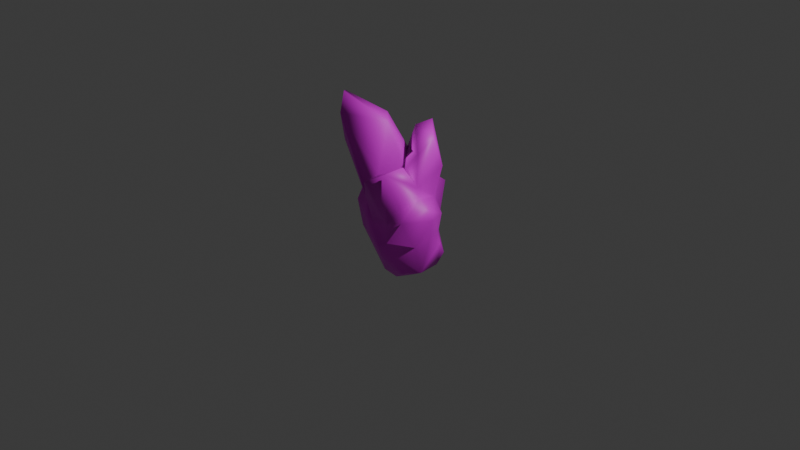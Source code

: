 # Source: rockDecim.blend  (saved by Blender 4.1.24; exported with 4.5.12 LTS)
import bpy
from mathutils import Matrix  # noqa: F401  (used for matrix-valued properties, if any)

bpy.ops.wm.read_factory_settings(use_empty=True)
scene = bpy.context.scene
scene.name = 'Scene'

# ---- collections
col_collection = bpy.data.collections.new('Collection'); scene.collection.children.link(col_collection)

# ---- images (referenced by path relative to the original .blend; pixels are not part of the script)
import os
ASSET_DIR = os.environ.get("B2B_ASSET_DIR", "")  # directory of the original .blend (textures are referenced by path, not embedded)
HERE = os.path.dirname(os.path.abspath(__file__))  # packed textures are extracted next to this script under _unpacked/

def load_image(name, relpath, width, height, colorspace="sRGB"):
    """Load a texture the original file referenced (path relative to the .blend, or extracted next to this script)."""
    p = next((c for c in (os.path.join(HERE, relpath), os.path.join(ASSET_DIR, relpath)) if relpath and os.path.exists(c)), "")
    if p:
        img = bpy.data.images.load(p, check_existing=True)
        img.name = name
    else:  # same state as the original file: an image datablock whose file is absent (Cycles renders it pink)
        img = bpy.data.images.new(name, width, height)
        img.source = "FILE"
        img.filepath = "//" + (relpath or name)
    img.colorspace_settings.name = colorspace
    return img
img_t_stone_6_basecolor_png_001 = load_image('T_Stone_6_BaseColor.png.001', 'T_Stone_6_BaseColor.png', 1024, 1024, 'sRGB')

# ---- materials (node trees are filled in below, after node groups)
mat_stone_6_001 = bpy.data.materials.new('Stone_6.001')
mat_stone_6_001.use_transparent_shadow = False
mat_stone_6_001.roughness = 0.5

# ---- material node trees
mat_stone_6_001.use_nodes = True; mat_stone_6_001.node_tree.nodes.clear()
_N = mat_stone_6_001.node_tree.nodes; _L = mat_stone_6_001.node_tree.links
n0 = _N.new('ShaderNodeBsdfPrincipled'); n0.name = 'Principled BSDF'; n0.location = (10, 300)
n0.inputs[27].default_value = (0.0, 0.0, 0.0, 1.0)
n0.inputs[28].default_value = 1.0
n1 = _N.new('ShaderNodeOutputMaterial'); n1.name = 'Material Output'; n1.location = (300, 300)
n2 = _N.new('ShaderNodeNormalMap'); n2.name = 'Normal Map'; n2.location = (-300, -300)
n2.label = 'Normal/Map'
n2.inputs[0].default_value = 0.0
n3 = _N.new('ShaderNodeTexImage'); n3.name = 'Image Texture'; n3.location = (-300, 600)
n3.image = img_t_stone_6_basecolor_png_001
_L.new(n0.outputs[0], n1.inputs[0])
_L.new(n2.outputs[0], n0.inputs[5])
_L.new(n3.outputs[0], n0.inputs[0])
n1.is_active_output = True

# ---- world
world_world = bpy.data.worlds.new('World'); scene.world = world_world
world_world.use_nodes = True; world_world.node_tree.nodes.clear()
_N = world_world.node_tree.nodes; _L = world_world.node_tree.links
n0 = _N.new('ShaderNodeOutputWorld'); n0.name = 'World Output'; n0.location = (300, 300)
n1 = _N.new('ShaderNodeBackground'); n1.name = 'Background'; n1.location = (10, 300)
n1.inputs[0].default_value = (0.05088, 0.05088, 0.05088, 1.0)
_L.new(n1.outputs[0], n0.inputs[0])
n0.is_active_output = True
world_world.color = (0.05088, 0.05088, 0.05088)
world_world.use_sun_shadow = False
world_world.sun_shadow_jitter_overblur = 0.0

# ---- cameras
cam_camera = bpy.data.cameras.new('Camera')
cam_camera.clip_end = 100.0
cam_camera.ortho_scale = 7.314

# ---- lights
light_light = bpy.data.lights.new('Light', 'POINT')
light_light.transmission_factor = 0.0
light_light.energy = 1000.0
light_light.shadow_soft_size = 0.1
light_light.shadow_maximum_resolution = 0.006
light_light.use_absolute_resolution = True

# ---- meshes
me_sm_stonenode_6 = bpy.data.meshes.new('SM_StoneNode_6')
me_sm_stonenode_6.from_pydata([(-0.4634, 1.107, 0.3528), (0.03714, 0.5741, 0.4942), (-0.5261, 1.292, 0.2478), (-0.5952, 1.264, 0.1696), (-0.6225, 0.8885, 0.0158), (-0.2066, 1.092, -0.03647), (0.01291, 0.5814, 0.2867), (-0.04184, 1.075, 0.1165), (0.06001, 0.799, -0.05561), (-0.4446, 0.8321, 0.3191), (-0.07193, 0.3586, 0.3885), (-0.3544, 0.4387, 0.1894), (-0.38, 0.3312, 0.1076), (-0.4239, 0.1402, 0.1835), (-0.4393, 0.4268, -0.07005), (-0.5776, 0.2114, -0.04893), (0.2062, 0.6503, 0.1203), (-0.1589, 0.08259, 0.2802), (-0.1115, 0.1674, 0.1531), (0.06543, -0.4537, 0.2602), (-0.2997, -0.09616, 0.2249), (-0.1222, -0.4386, 0.01423), (0.3371, 0.7521, 0.2715), (0.3928, 0.8538, 0.1277), (0.3494, 0.3061, 0.3117), (0.3222, 0.7407, 0.5044), (0.4013, 0.5256, 0.1407), (0.4041, 0.3983, 0.1178), (0.1715, -0.09564, 0.4378), (0.4846, 0.2626, 0.435), (0.1871, 0.1176, 0.3407), (0.2328, -0.0567, 0.3894), (-0.0567, 0.04854, 0.3065), (0.4771, -0.06752, 0.2392), (0.1965, -0.5044, 0.2226), (0.3718, -0.3671, 0.3128), (0.5535, -0.3189, 0.2237), (0.3327, -0.4524, 0.1653), (0.6118, 0.3939, 0.241), (0.6365, 0.2534, 0.1558), (0.1221, 1.03, -0.1037), (0.1253, 0.3711, -0.1683), (0.2044, 1.076, -0.2523), (0.1855, 0.5772, -0.269), (-0.4022, 0.3253, -0.1654), (-0.2539, 0.03325, -0.1996), (-0.1353, 0.2238, -0.1895), (0.0251, 0.3879, -0.2187), (-0.01983, 0.4482, -0.3711), (0.231, 0.3596, -0.2792), (-0.09259, -0.04733, -0.3147), (0.1533, -0.04079, -0.3114), (0.007215, -0.01432, -0.3113), (-0.2286, -0.2061, -0.1898), (0.08565, -0.2218, -0.3359), (0.09843, 0.2902, -0.556), (-0.1314, 0.3407, -0.5374), (0.4403, 1.002, -0.03122), (0.3785, 0.6374, -0.2266), (0.3826, 0.342, -0.1178), (0.4171, 0.1499, -0.1877), (0.4707, -0.024, 0.02113), (0.4981, -0.1208, -0.09376), (0.4721, -0.2648, -0.1725), (0.4126, -0.0509, -0.1445), (0.2977, -0.05476, -0.2553), (0.125, -0.5015, -0.09789), (0.4137, -0.4094, -0.1303)], [], [(0, 9, 10), (3, 9, 0), (2, 3, 0), (2, 7, 3), (5, 3, 7), (6, 7, 0), (7, 6, 16), (23, 40, 8), (30, 1, 10), (1, 6, 10), (9, 4, 11), (11, 4, 12), (12, 4, 14), (15, 12, 14), (13, 12, 15), (32, 10, 18), (12, 13, 17), (32, 18, 17), (15, 53, 21), (22, 16, 25), (23, 16, 26), (24, 25, 30), (29, 24, 30), (27, 29, 38), (24, 27, 25), (29, 27, 24), (25, 27, 26), (29, 30, 31), (31, 30, 32), (33, 29, 31), (33, 31, 28), (61, 33, 36), (36, 62, 61), (19, 35, 28), (35, 34, 37), (36, 28, 35), (35, 37, 36), (67, 62, 36), (33, 39, 29), (36, 33, 28), (47, 4, 5), (41, 8, 40), (40, 42, 41), (41, 42, 43), (47, 14, 4), (45, 53, 44), (46, 14, 47), (49, 41, 43), (49, 55, 48), (65, 55, 49), (50, 53, 45), (46, 44, 14), (46, 52, 44), (51, 52, 65), (66, 53, 54), (57, 23, 26), (57, 26, 58), (57, 58, 42), (58, 43, 42), (59, 27, 38), (27, 59, 26), (58, 49, 43), (59, 65, 49), (65, 64, 63), (65, 63, 51), (37, 66, 67), (66, 54, 67), (0, 7, 2), (4, 9, 3), (5, 4, 3), (6, 0, 10), (7, 8, 5), (16, 6, 1), (15, 14, 44), (20, 13, 15), (10, 9, 11), (18, 10, 11), (7, 16, 8), (28, 17, 20), (20, 17, 13), (28, 32, 17), (11, 12, 18), (17, 18, 12), (19, 28, 20), (19, 20, 21), (21, 20, 15), (34, 21, 66), (25, 16, 1), (26, 22, 25), (26, 16, 22), (23, 8, 16), (23, 57, 40), (25, 1, 30), (32, 30, 10), (28, 31, 32), (34, 35, 19), (21, 34, 19), (37, 34, 66), (67, 36, 37), (39, 38, 29), (33, 61, 39), (8, 47, 5), (57, 42, 40), (44, 53, 15), (45, 44, 52), (8, 41, 47), (46, 47, 48), (41, 49, 47), (48, 47, 49), (56, 46, 48), (48, 55, 56), (50, 45, 52), (56, 52, 46), (52, 54, 50), (51, 54, 52), (53, 66, 21), (54, 53, 50), (55, 52, 56), (65, 52, 55), (39, 60, 38), (38, 60, 59), (26, 59, 58), (59, 49, 58), (61, 64, 39), (39, 64, 60), (62, 64, 61), (63, 64, 62), (59, 60, 65), (64, 65, 60), (67, 63, 62), (67, 54, 63), (51, 63, 54)])
me_sm_stonenode_6.polygons.foreach_set('use_smooth', [True] * 132)
_uv = me_sm_stonenode_6.uv_layers.new(name='UVMap')
_uv.uv.foreach_set('vector', [0.2988, 0.6599, 0.2372, 0.7304, 0.03105, 0.7534, 0.3648, 0.6998, 0.2372, 0.7304, 0.2988, 0.6599, 0.3623, 0.6359, 0.3648, 0.6998, 0.2988, 0.6599, 0.7964, 0.1391, 0.8349, 0.3024, 0.7482, 0.1487, 0.7776, 0.2754, 0.7482, 0.1487, 0.8349, 0.3024, 0.05502, 0.6733, 0.2186, 0.5561, 0.2988, 0.6599, 0.2186, 0.5561, 0.05502, 0.6733, 0.01853, 0.586, 0.6953, 0.7462, 0.6415, 0.6412, 0.7285, 0.6303, 0.3683, 0.7533, 0.541, 0.7116, 0.5006, 0.7964, 0.955, 0.4894, 0.8946, 0.4917, 0.9258, 0.4061, 0.2372, 0.7304, 0.3122, 0.7833, 0.13, 0.8136, 0.13, 0.8136, 0.3122, 0.7833, 0.1224, 0.871, 0.1224, 0.871, 0.3122, 0.7833, 0.1728, 0.8981, 0.1408, 0.04804, 0.04876, 0.08052, 0.06305, 0.003379, 0.09421, 0.1435, 0.04876, 0.08052, 0.1408, 0.04804, 0.9025, 0.2996, 0.9258, 0.4061, 0.8613, 0.3411, 0.04876, 0.08052, 0.09421, 0.1435, 0.04556, 0.2269, 0.0323, 0.2648, 0.005973, 0.1829, 0.04556, 0.2269, 0.1408, 0.04804, 0.3007, 0.2652, 0.253, 0.3034, 0.8834, 0.6182, 0.8333, 0.5607, 0.9571, 0.6114, 0.6953, 0.7462, 0.7923, 0.7222, 0.8152, 0.7843, 0.3921, 0.6753, 0.533, 0.6114, 0.3683, 0.7533, 0.4006, 0.4814, 0.416, 0.5409, 0.3404, 0.5624, 0.4978, 0.5503, 0.4006, 0.4814, 0.4738, 0.4694, 0.3921, 0.6753, 0.3582, 0.5994, 0.533, 0.6114, 0.4006, 0.4814, 0.4978, 0.5503, 0.416, 0.5409, 0.533, 0.6114, 0.3582, 0.5994, 0.4044, 0.5696, 0.4006, 0.4814, 0.3404, 0.5624, 0.2787, 0.5148, 0.2787, 0.5148, 0.3404, 0.5624, 0.2797, 0.5766, 0.3008, 0.4078, 0.4006, 0.4814, 0.2787, 0.5148, 0.03808, 0.5107, 0.03464, 0.3955, 0.07443, 0.3769, 0.6772, 0.009288, 0.7562, 0.01518, 0.7486, 0.1011, 0.7486, 0.1011, 0.6447, 0.03909, 0.6772, 0.009288, 0.1822, 0.3629, 0.1455, 0.4565, 0.07443, 0.3769, 0.1455, 0.4565, 0.1995, 0.4002, 0.1979, 0.4489, 0.143, 0.5213, 0.07443, 0.3769, 0.1455, 0.4565, 0.1455, 0.4565, 0.1979, 0.4489, 0.143, 0.5213, 0.6264, 0.1392, 0.6447, 0.03909, 0.7486, 0.1011, 0.3008, 0.4078, 0.4274, 0.3925, 0.4006, 0.4814, 0.143, 0.5213, 0.03808, 0.5107, 0.07443, 0.3769, 0.6442, 0.5096, 0.6577, 0.2021, 0.7776, 0.2754, 0.8166, 0.4999, 0.7285, 0.6303, 0.6415, 0.6412, 0.6415, 0.6412, 0.6044, 0.6315, 0.8166, 0.4999, 0.8166, 0.4999, 0.6044, 0.6315, 0.7308, 0.5132, 0.6442, 0.5096, 0.5494, 0.3609, 0.6577, 0.2021, 0.3427, 0.09893, 0.3915, 0.167, 0.2334, 0.03833, 0.5587, 0.4974, 0.5494, 0.3609, 0.6442, 0.5096, 0.7929, 0.4611, 0.8166, 0.4999, 0.7308, 0.5132, 0.9633, 0.07052, 0.899, 0.1622, 0.8712, 0.07968, 0.3233, 0.787, 0.3752, 0.9105, 0.2806, 0.8975, 0.415, 0.08763, 0.3915, 0.167, 0.3427, 0.09893, 0.3421, 0.00467, 0.2334, 0.03833, 0.1937, 0.01963, 0.3421, 0.00467, 0.4408, 0.05347, 0.2334, 0.03833, 0.9204, 0.306, 0.8764, 0.296, 0.9746, 0.323, 0.5562, 0.2067, 0.3915, 0.167, 0.4921, 0.1121, 0.9784, 0.7981, 0.998, 0.8693, 0.9254, 0.9678, 0.9784, 0.7981, 0.9254, 0.9678, 0.8477, 0.856, 0.9784, 0.7981, 0.8477, 0.856, 0.918, 0.7158, 0.8477, 0.856, 0.7927, 0.8306, 0.918, 0.7158, 0.5451, 0.5578, 0.4978, 0.5503, 0.4738, 0.4694, 0.8945, 0.9942, 0.8199, 0.9683, 0.9254, 0.9678, 0.8477, 0.856, 0.7568, 0.9107, 0.7927, 0.8306, 0.8199, 0.9683, 0.7408, 0.9922, 0.7568, 0.9107, 0.5444, 0.03993, 0.6021, 0.0179, 0.6179, 0.08603, 0.5444, 0.03993, 0.6179, 0.08603, 0.4945, 0.04228, 0.6385, 0.1913, 0.5562, 0.2067, 0.6264, 0.1392, 0.5562, 0.2067, 0.4921, 0.1121, 0.6264, 0.1392, 0.2988, 0.6599, 0.2186, 0.5561, 0.3623, 0.6359, 0.3122, 0.7833, 0.2372, 0.7304, 0.3648, 0.6998, 0.7776, 0.2754, 0.6577, 0.2021, 0.7482, 0.1487, 0.05502, 0.6733, 0.2988, 0.6599, 0.03105, 0.7534, 0.8349, 0.3024, 0.7793, 0.422, 0.7776, 0.2754, 0.8333, 0.5607, 0.8946, 0.4917, 0.955, 0.4894, 0.2071, 0.1078, 0.1937, 0.01963, 0.2334, 0.03833, 0.1422, 0.2222, 0.09421, 0.1435, 0.1408, 0.04804, 0.03105, 0.7534, 0.2372, 0.7304, 0.13, 0.8136, 0.01939, 0.8358, 0.03105, 0.7534, 0.13, 0.8136, 0.8349, 0.3024, 0.8387, 0.5112, 0.7793, 0.422, 0.07443, 0.3769, 0.04556, 0.2269, 0.1422, 0.2222, 0.1422, 0.2222, 0.04556, 0.2269, 0.09421, 0.1435, 0.07443, 0.3769, 0.0323, 0.2648, 0.04556, 0.2269, 0.13, 0.8136, 0.1224, 0.871, 0.01939, 0.8358, 0.04556, 0.2269, 0.005973, 0.1829, 0.04876, 0.08052, 0.1822, 0.3629, 0.07443, 0.3769, 0.1422, 0.2222, 0.1822, 0.3629, 0.1422, 0.2222, 0.253, 0.3034, 0.253, 0.3034, 0.1422, 0.2222, 0.1408, 0.04804, 0.1995, 0.4002, 0.253, 0.3034, 0.2954, 0.3765, 0.9571, 0.6114, 0.8333, 0.5607, 0.955, 0.4894, 0.4044, 0.5696, 0.4788, 0.5494, 0.533, 0.6114, 0.4044, 0.5696, 0.4174, 0.5435, 0.4788, 0.5494, 0.6953, 0.7462, 0.7285, 0.6303, 0.7923, 0.7222, 0.6953, 0.7462, 0.6152, 0.7417, 0.6415, 0.6412, 0.533, 0.6114, 0.541, 0.7116, 0.3683, 0.7533, 0.3992, 0.8542, 0.3683, 0.7533, 0.5006, 0.7964, 0.07443, 0.3769, 0.03464, 0.3955, 0.0323, 0.2648, 0.1995, 0.4002, 0.1455, 0.4565, 0.1822, 0.3629, 0.253, 0.3034, 0.1995, 0.4002, 0.1822, 0.3629, 0.1979, 0.4489, 0.1995, 0.4002, 0.2954, 0.3765, 0.2055, 0.5276, 0.143, 0.5213, 0.1979, 0.4489, 0.4274, 0.3925, 0.4606, 0.4294, 0.4006, 0.4814, 0.3008, 0.4078, 0.3262, 0.3178, 0.4274, 0.3925, 0.7793, 0.422, 0.6442, 0.5096, 0.7776, 0.2754, 0.6152, 0.7417, 0.6044, 0.6315, 0.6415, 0.6412, 0.2334, 0.03833, 0.3915, 0.167, 0.2071, 0.1078, 0.3427, 0.09893, 0.2334, 0.03833, 0.4408, 0.05347, 0.7793, 0.422, 0.6801, 0.5374, 0.6442, 0.5096, 0.8335, 0.05297, 0.8906, 0.03187, 0.8712, 0.07968, 0.9371, 0.02671, 0.9633, 0.07052, 0.8906, 0.03187, 0.8712, 0.07968, 0.8906, 0.03187, 0.9633, 0.07052, 0.8268, 0.1405, 0.8335, 0.05297, 0.8712, 0.07968, 0.8712, 0.07968, 0.899, 0.1622, 0.8268, 0.1405, 0.415, 0.08763, 0.3427, 0.09893, 0.4408, 0.05347, 0.9195, 0.6684, 0.7996, 0.7401, 0.812, 0.6452, 0.4408, 0.05347, 0.4921, 0.1121, 0.415, 0.08763, 0.4945, 0.04228, 0.4921, 0.1121, 0.4408, 0.05347, 0.3007, 0.2652, 0.2954, 0.3765, 0.253, 0.3034, 0.4921, 0.1121, 0.3915, 0.167, 0.415, 0.08763, 0.899, 0.1622, 0.8764, 0.296, 0.8268, 0.1405, 0.9746, 0.323, 0.8764, 0.296, 0.899, 0.1622, 0.4274, 0.3925, 0.4084, 0.256, 0.4606, 0.4294, 0.4606, 0.4294, 0.4084, 0.256, 0.4755, 0.2763, 0.9254, 0.9678, 0.8199, 0.9683, 0.8477, 0.856, 0.8199, 0.9683, 0.7568, 0.9107, 0.8477, 0.856, 0.3262, 0.3178, 0.3369, 0.2538, 0.4274, 0.3925, 0.4274, 0.3925, 0.3369, 0.2538, 0.4084, 0.256, 0.6447, 0.03909, 0.6021, 0.0179, 0.6772, 0.009288, 0.6179, 0.08603, 0.6021, 0.0179, 0.6447, 0.03909, 0.4755, 0.2763, 0.4084, 0.256, 0.3404, 0.1974, 0.3369, 0.2538, 0.3404, 0.1974, 0.4084, 0.256, 0.6264, 0.1392, 0.6179, 0.08603, 0.6447, 0.03909, 0.6264, 0.1392, 0.4921, 0.1121, 0.6179, 0.08603, 0.4945, 0.04228, 0.6179, 0.08603, 0.4921, 0.1121])
me_sm_stonenode_6.materials.append(mat_stone_6_001)
me_sm_stonenode_6.update()
me_sm_stonenode_6.normals_split_custom_set([tuple(v) for v in zip(*[iter([-0.2489, 0.2392, 0.9385, -0.6607, -0.2219, 0.7171, -0.4506, -0.2443, 0.8587, -0.7317, 0.6616, -0.1639, -0.6607, -0.2219, 0.7171, -0.2489, 0.2392, 0.9385, -0.2001, 0.8972, 0.3938, -0.7317, 0.6616, -0.1639, -0.2489, 0.2392, 0.9385, -0.2001, 0.8972, 0.3938, 0.6821, 0.7136, 0.1596, -0.7317, 0.6616, -0.1639, 0.153, 0.6463, -0.7476, -0.7317, 0.6616, -0.1639, 0.6821, 0.7136, 0.1596, 0.02155, 0.719, 0.6946, 0.6821, 0.7136, 0.1596, -0.2489, 0.2392, 0.9385, 0.6821, 0.7136, 0.1596, 0.02155, 0.719, 0.6946, 0.051, 0.823, 0.5657, 0.3585, 0.3585, 0.862, -0.7355, 0.6465, 0.2028, -0.05509, 0.6855, -0.726, -0.1613, 0.01705, 0.9868, -0.5153, 0.3754, 0.7704, -0.4506, -0.2443, 0.8587, -0.5153, 0.3754, 0.7704, 0.02155, 0.719, 0.6946, -0.4506, -0.2443, 0.8587, -0.6607, -0.2219, 0.7171, -0.9141, 0.002903, -0.4055, -0.6654, -0.3855, 0.6393, -0.6654, -0.3855, 0.6393, -0.9141, 0.002903, -0.4055, -0.681, 0.04756, 0.7308, -0.681, 0.04756, 0.7308, -0.9141, 0.002903, -0.4055, -0.8102, 0.1917, -0.554, -0.9892, 0.03371, -0.1428, -0.681, 0.04756, 0.7308, -0.8102, 0.1917, -0.554, -0.6436, 0.0655, 0.7625, -0.681, 0.04756, 0.7308, -0.9892, 0.03371, -0.1428, -0.1812, 0.4746, 0.8613, -0.4506, -0.2443, 0.8587, -0.4589, 0.2339, 0.8571, -0.681, 0.04756, 0.7308, -0.6436, 0.0655, 0.7625, -0.1279, 0.4521, 0.8827, -0.1812, 0.4746, 0.8613, -0.4589, 0.2339, 0.8571, -0.1279, 0.4521, 0.8827, -0.9892, 0.03371, -0.1428, -0.6212, -0.4756, -0.6228, -0.5914, -0.8048, -0.05063, 0.342, 0.9214, -0.1848, 0.051, 0.823, 0.5657, 0.3333, 0.6553, 0.6779, 0.3585, 0.3585, 0.862, 0.051, 0.823, 0.5657, 0.9888, 0.08886, 0.1203, 0.325, 0.4071, 0.8536, 0.3333, 0.6553, 0.6779, -0.1613, 0.01705, 0.9868, 0.2973, 0.2915, 0.9092, 0.325, 0.4071, 0.8536, -0.1613, 0.01705, 0.9868, 0.7617, 0.6457, 0.05409, 0.2973, 0.2915, 0.9092, 0.6565, 0.715, 0.2404, 0.325, 0.4071, 0.8536, 0.7617, 0.6457, 0.05409, 0.3333, 0.6553, 0.6779, 0.2973, 0.2915, 0.9092, 0.7617, 0.6457, 0.05409, 0.325, 0.4071, 0.8536, 0.3333, 0.6553, 0.6779, 0.7617, 0.6457, 0.05409, 0.9888, 0.08886, 0.1203, 0.2973, 0.2915, 0.9092, -0.1613, 0.01705, 0.9868, 0.2359, 0.2155, 0.9476, 0.2359, 0.2155, 0.9476, -0.1613, 0.01705, 0.9868, -0.1812, 0.4746, 0.8613, 0.8599, -0.1185, 0.4965, 0.2973, 0.2915, 0.9092, 0.2359, 0.2155, 0.9476, 0.8599, -0.1185, 0.4965, 0.2359, 0.2155, 0.9476, 0.03026, 0.148, 0.9885, 0.9841, -0.07998, -0.1585, 0.8599, -0.1185, 0.4965, 0.8717, -0.3276, 0.3645, 0.8717, -0.3276, 0.3645, 0.8966, 0.2393, -0.3727, 0.9841, -0.07998, -0.1585, -0.3293, -0.6976, 0.6363, 0.3442, -0.5252, 0.7783, 0.03026, 0.148, 0.9885, 0.3442, -0.5252, 0.7783, 0.08394, -0.918, 0.3876, 0.4226, -0.8975, 0.1262, 0.8717, -0.3276, 0.3645, 0.03026, 0.148, 0.9885, 0.3442, -0.5252, 0.7783, 0.3442, -0.5252, 0.7783, 0.4226, -0.8975, 0.1262, 0.8717, -0.3276, 0.3645, 0.5615, -0.6852, -0.4639, 0.8966, 0.2393, -0.3727, 0.8717, -0.3276, 0.3645, 0.8599, -0.1185, 0.4965, 0.9918, 0.01171, -0.1275, 0.2973, 0.2915, 0.9092, 0.8717, -0.3276, 0.3645, 0.8599, -0.1185, 0.4965, 0.03026, 0.148, 0.9885, -0.06833, 0.8834, -0.4636, -0.9141, 0.002903, -0.4055, 0.153, 0.6463, -0.7476, -0.1833, 0.6744, -0.7152, -0.05509, 0.6855, -0.726, -0.7355, 0.6465, 0.2028, -0.7355, 0.6465, 0.2028, -0.1566, 0.743, -0.6507, -0.1833, 0.6744, -0.7152, -0.1833, 0.6744, -0.7152, -0.1566, 0.743, -0.6507, -0.4538, 0.04384, -0.89, -0.06833, 0.8834, -0.4636, -0.8102, 0.1917, -0.554, -0.9141, 0.002903, -0.4055, -0.4229, -0.0548, -0.9045, -0.6212, -0.4756, -0.6228, -0.2695, 0.3988, -0.8765, -0.4812, 0.368, -0.7956, -0.8102, 0.1917, -0.554, -0.06833, 0.8834, -0.4636, 0.5432, 0.3289, -0.7725, -0.1833, 0.6744, -0.7152, -0.4538, 0.04384, -0.89, 0.5432, 0.3289, -0.7725, 0.3582, 0.1172, -0.9263, -0.2103, 0.9766, -0.04601, 0.5165, -0.04607, -0.855, 0.3582, 0.1172, -0.9263, 0.5432, 0.3289, -0.7725, -0.3299, 0.1827, -0.9262, -0.6212, -0.4756, -0.6228, -0.4229, -0.0548, -0.9045, -0.4812, 0.368, -0.7956, -0.2695, 0.3988, -0.8765, -0.8102, 0.1917, -0.554, -0.4812, 0.368, -0.7956, -0.1882, -0.1183, -0.975, -0.2695, 0.3988, -0.8765, 0.2554, 0.5816, -0.7723, -0.1882, -0.1183, -0.975, 0.5165, -0.04607, -0.855, -0.06228, -0.9111, -0.4074, -0.6212, -0.4756, -0.6228, -0.01849, -0.3235, -0.9461, 0.731, 0.6691, 0.1336, 0.3585, 0.3585, 0.862, 0.9888, 0.08886, 0.1203, 0.731, 0.6691, 0.1336, 0.9888, 0.08886, 0.1203, 0.7423, -0.01113, -0.6699, 0.731, 0.6691, 0.1336, 0.7423, -0.01113, -0.6699, -0.1566, 0.743, -0.6507, 0.7423, -0.01113, -0.6699, -0.4538, 0.04384, -0.89, -0.1566, 0.743, -0.6507, 0.8219, 0.1686, -0.5442, 0.7617, 0.6457, 0.05409, 0.6565, 0.715, 0.2404, 0.7617, 0.6457, 0.05409, 0.8219, 0.1686, -0.5442, 0.9888, 0.08886, 0.1203, 0.7423, -0.01113, -0.6699, 0.5432, 0.3289, -0.7725, -0.4538, 0.04384, -0.89, 0.8219, 0.1686, -0.5442, 0.5165, -0.04607, -0.855, 0.5432, 0.3289, -0.7725, 0.5165, -0.04607, -0.855, 0.7775, 0.1102, -0.6192, 0.8412, -0.2224, -0.493, 0.5165, -0.04607, -0.855, 0.8412, -0.2224, -0.493, 0.2554, 0.5816, -0.7723, 0.4226, -0.8975, 0.1262, -0.06228, -0.9111, -0.4074, 0.5615, -0.6852, -0.4639, -0.06228, -0.9111, -0.4074, -0.01849, -0.3235, -0.9461, 0.5615, -0.6852, -0.4639, -0.2489, 0.2392, 0.9385, 0.6821, 0.7136, 0.1596, -0.2001, 0.8972, 0.3938, -0.9141, 0.002903, -0.4055, -0.6607, -0.2219, 0.7171, -0.7317, 0.6616, -0.1639, 0.153, 0.6463, -0.7476, -0.9141, 0.002903, -0.4055, -0.7317, 0.6616, -0.1639, 0.02155, 0.719, 0.6946, -0.2489, 0.2392, 0.9385, -0.4506, -0.2443, 0.8587, 0.6821, 0.7136, 0.1596, -0.05509, 0.6855, -0.726, 0.153, 0.6463, -0.7476, 0.051, 0.823, 0.5657, 0.02155, 0.719, 0.6946, -0.5153, 0.3754, 0.7704, -0.9892, 0.03371, -0.1428, -0.8102, 0.1917, -0.554, -0.2695, 0.3988, -0.8765, -0.6602, -0.3569, 0.6609, -0.6436, 0.0655, 0.7625, -0.9892, 0.03371, -0.1428, -0.4506, -0.2443, 0.8587, -0.6607, -0.2219, 0.7171, -0.6654, -0.3855, 0.6393, -0.4589, 0.2339, 0.8571, -0.4506, -0.2443, 0.8587, -0.6654, -0.3855, 0.6393, 0.6821, 0.7136, 0.1596, 0.051, 0.823, 0.5657, -0.05509, 0.6855, -0.726, 0.03026, 0.148, 0.9885, -0.1279, 0.4521, 0.8827, -0.6602, -0.3569, 0.6609, -0.6602, -0.3569, 0.6609, -0.1279, 0.4521, 0.8827, -0.6436, 0.0655, 0.7625, 0.03026, 0.148, 0.9885, -0.1812, 0.4746, 0.8613, -0.1279, 0.4521, 0.8827, -0.6654, -0.3855, 0.6393, -0.681, 0.04756, 0.7308, -0.4589, 0.2339, 0.8571, -0.1279, 0.4521, 0.8827, -0.4589, 0.2339, 0.8571, -0.681, 0.04756, 0.7308, -0.3293, -0.6976, 0.6363, 0.03026, 0.148, 0.9885, -0.6602, -0.3569, 0.6609, -0.3293, -0.6976, 0.6363, -0.6602, -0.3569, 0.6609, -0.5914, -0.8048, -0.05063, -0.5914, -0.8048, -0.05063, -0.6602, -0.3569, 0.6609, -0.9892, 0.03371, -0.1428, 0.08394, -0.918, 0.3876, -0.5914, -0.8048, -0.05063, -0.06228, -0.9111, -0.4074, 0.3333, 0.6553, 0.6779, 0.051, 0.823, 0.5657, -0.5153, 0.3754, 0.7704, 0.9888, 0.08886, 0.1203, 0.342, 0.9214, -0.1848, 0.3333, 0.6553, 0.6779, 0.9888, 0.08886, 0.1203, 0.051, 0.823, 0.5657, 0.342, 0.9214, -0.1848, 0.3585, 0.3585, 0.862, -0.05509, 0.6855, -0.726, 0.051, 0.823, 0.5657, 0.3585, 0.3585, 0.862, 0.731, 0.6691, 0.1336, -0.7355, 0.6465, 0.2028, 0.3333, 0.6553, 0.6779, -0.5153, 0.3754, 0.7704, -0.1613, 0.01705, 0.9868, -0.1812, 0.4746, 0.8613, -0.1613, 0.01705, 0.9868, -0.4506, -0.2443, 0.8587, 0.03026, 0.148, 0.9885, 0.2359, 0.2155, 0.9476, -0.1812, 0.4746, 0.8613, 0.08394, -0.918, 0.3876, 0.3442, -0.5252, 0.7783, -0.3293, -0.6976, 0.6363, -0.5914, -0.8048, -0.05063, 0.08394, -0.918, 0.3876, -0.3293, -0.6976, 0.6363, 0.4226, -0.8975, 0.1262, 0.08394, -0.918, 0.3876, -0.06228, -0.9111, -0.4074, 0.5615, -0.6852, -0.4639, 0.8717, -0.3276, 0.3645, 0.4226, -0.8975, 0.1262, 0.9918, 0.01171, -0.1275, 0.6565, 0.715, 0.2404, 0.2973, 0.2915, 0.9092, 0.8599, -0.1185, 0.4965, 0.9841, -0.07998, -0.1585, 0.9918, 0.01171, -0.1275, -0.05509, 0.6855, -0.726, -0.06833, 0.8834, -0.4636, 0.153, 0.6463, -0.7476, 0.731, 0.6691, 0.1336, -0.1566, 0.743, -0.6507, -0.7355, 0.6465, 0.2028, -0.2695, 0.3988, -0.8765, -0.6212, -0.4756, -0.6228, -0.9892, 0.03371, -0.1428, -0.4229, -0.0548, -0.9045, -0.2695, 0.3988, -0.8765, -0.1882, -0.1183, -0.975, -0.05509, 0.6855, -0.726, -0.1833, 0.6744, -0.7152, -0.06833, 0.8834, -0.4636, -0.4812, 0.368, -0.7956, -0.06833, 0.8834, -0.4636, -0.2103, 0.9766, -0.04601, -0.1833, 0.6744, -0.7152, 0.5432, 0.3289, -0.7725, -0.06833, 0.8834, -0.4636, -0.2103, 0.9766, -0.04601, -0.06833, 0.8834, -0.4636, 0.5432, 0.3289, -0.7725, -0.6741, 0.2521, -0.6943, -0.4812, 0.368, -0.7956, -0.2103, 0.9766, -0.04601, -0.2103, 0.9766, -0.04601, 0.3582, 0.1172, -0.9263, -0.6741, 0.2521, -0.6943, -0.3299, 0.1827, -0.9262, -0.4229, -0.0548, -0.9045, -0.1882, -0.1183, -0.975, -0.6741, 0.2521, -0.6943, -0.1882, -0.1183, -0.975, -0.4812, 0.368, -0.7956, -0.1882, -0.1183, -0.975, -0.01849, -0.3235, -0.9461, -0.3299, 0.1827, -0.9262, 0.2554, 0.5816, -0.7723, -0.01849, -0.3235, -0.9461, -0.1882, -0.1183, -0.975, -0.6212, -0.4756, -0.6228, -0.06228, -0.9111, -0.4074, -0.5914, -0.8048, -0.05063, -0.01849, -0.3235, -0.9461, -0.6212, -0.4756, -0.6228, -0.3299, 0.1827, -0.9262, 0.3582, 0.1172, -0.9263, -0.1882, -0.1183, -0.975, -0.6741, 0.2521, -0.6943, 0.5165, -0.04607, -0.855, -0.1882, -0.1183, -0.975, 0.3582, 0.1172, -0.9263, 0.9918, 0.01171, -0.1275, 0.517, 0.1793, -0.837, 0.6565, 0.715, 0.2404, 0.6565, 0.715, 0.2404, 0.517, 0.1793, -0.837, 0.8219, 0.1686, -0.5442, 0.9888, 0.08886, 0.1203, 0.8219, 0.1686, -0.5442, 0.7423, -0.01113, -0.6699, 0.8219, 0.1686, -0.5442, 0.5432, 0.3289, -0.7725, 0.7423, -0.01113, -0.6699, 0.9841, -0.07998, -0.1585, 0.7775, 0.1102, -0.6192, 0.9918, 0.01171, -0.1275, 0.9918, 0.01171, -0.1275, 0.7775, 0.1102, -0.6192, 0.517, 0.1793, -0.837, 0.8966, 0.2393, -0.3727, 0.7775, 0.1102, -0.6192, 0.9841, -0.07998, -0.1585, 0.8412, -0.2224, -0.493, 0.7775, 0.1102, -0.6192, 0.8966, 0.2393, -0.3727, 0.8219, 0.1686, -0.5442, 0.517, 0.1793, -0.837, 0.5165, -0.04607, -0.855, 0.7775, 0.1102, -0.6192, 0.5165, -0.04607, -0.855, 0.517, 0.1793, -0.837, 0.5615, -0.6852, -0.4639, 0.8412, -0.2224, -0.493, 0.8966, 0.2393, -0.3727, 0.5615, -0.6852, -0.4639, -0.01849, -0.3235, -0.9461, 0.8412, -0.2224, -0.493, 0.2554, 0.5816, -0.7723, 0.8412, -0.2224, -0.493, -0.01849, -0.3235, -0.9461])] * 3)])

# ---- objects
ob_light = bpy.data.objects.new('Light', light_light)
ob_camera = bpy.data.objects.new('Camera', cam_camera)
ob_sm_stonenode_6 = bpy.data.objects.new('SM_StoneNode_6', me_sm_stonenode_6)

# ---- transforms, parenting, visibility, modifiers, constraints
ob_light.location = (4.076, 1.005, 5.904)
ob_light.rotation_euler = (0.6503, 0.05522, 1.866)
ob_light.lock_rotations_4d = False
ob_light.empty_display_type = 'ARROWS'
ob_light.color = (0.0, 0.0, 0.0, 0.0)
ob_light.lineart.crease_threshold = 0.0
ob_camera.location = (7.359, -6.926, 4.958)
ob_camera.rotation_euler = (1.109, 0.0, 0.8149)
ob_camera.lock_rotations_4d = False
ob_camera.empty_display_type = 'ARROWS'
ob_camera.color = (0.0, 0.0, 0.0, 0.0)
ob_camera.display_type = 'WIRE'
ob_camera.lineart.crease_threshold = 0.0
ob_sm_stonenode_6.location = (0.0, 0.0, 0.0)
ob_sm_stonenode_6.rotation_euler = (1.571, -0.0, 0.0)
ob_sm_stonenode_6.color = (0.8, 0.8, 0.8, 1.0)

# ---- collection membership
col_collection.objects.link(ob_light)
col_collection.objects.link(ob_camera)
col_collection.objects.link(ob_sm_stonenode_6)

# ---- scene / render settings (as saved in the file)
scene.camera = ob_camera
scene.frame_start = 1; scene.frame_end = 250; scene.frame_set(1)
scene.render.engine = 'BLENDER_EEVEE_NEXT'
scene.cycles.sampling_pattern = 'TABULATED_SOBOL'
scene.eevee.ray_tracing_options.trace_max_roughness = 0.0
bpy.context.view_layer.update()
